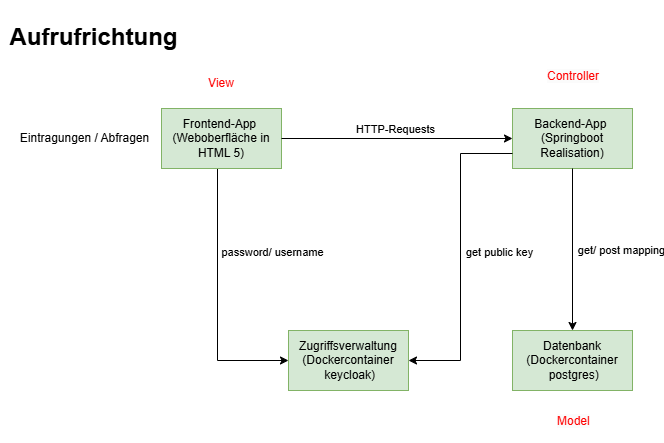

The diagram above was exported from draw.io. Its source (the exported page's mxGraphModel, read from the mxfile embedded in the PNG):
<mxGraphModel dx="1869" dy="565" grid="0" gridSize="10" guides="1" tooltips="1" connect="1" arrows="1" fold="1" page="1" pageScale="1" pageWidth="827" pageHeight="1169" math="0" shadow="0">
  <root>
    <mxCell id="0" />
    <mxCell id="1" parent="0" />
    <mxCell id="2M7UTcMi59Ey24drmNxz-14" style="edgeStyle=orthogonalEdgeStyle;rounded=0;orthogonalLoop=1;jettySize=auto;html=1;" edge="1" parent="1" source="2M7UTcMi59Ey24drmNxz-1" target="2M7UTcMi59Ey24drmNxz-9">
      <mxGeometry relative="1" as="geometry">
        <Array as="points">
          <mxPoint x="216" y="410" />
        </Array>
      </mxGeometry>
    </mxCell>
    <mxCell id="2M7UTcMi59Ey24drmNxz-16" value="password/ username" style="edgeLabel;html=1;align=center;verticalAlign=middle;resizable=0;points=[];" vertex="1" connectable="0" parent="2M7UTcMi59Ey24drmNxz-14">
      <mxGeometry x="-0.1787" y="3" relative="1" as="geometry">
        <mxPoint x="51" y="-25" as="offset" />
      </mxGeometry>
    </mxCell>
    <mxCell id="2M7UTcMi59Ey24drmNxz-1" value="Frontend-App&amp;nbsp;&lt;div&gt;(Weboberfläche in HTML 5)&lt;/div&gt;" style="rounded=0;whiteSpace=wrap;html=1;fillColor=#d5e8d4;strokeColor=#82b366;" vertex="1" parent="1">
      <mxGeometry x="160" y="158" width="120" height="60" as="geometry" />
    </mxCell>
    <mxCell id="2M7UTcMi59Ey24drmNxz-2" value="Backend-App&amp;nbsp;&lt;div&gt;(Springboot Realisation)&lt;/div&gt;" style="rounded=0;whiteSpace=wrap;html=1;fillColor=#d5e8d4;strokeColor=#82b366;" vertex="1" parent="1">
      <mxGeometry x="511" y="158" width="120" height="60" as="geometry" />
    </mxCell>
    <mxCell id="2M7UTcMi59Ey24drmNxz-3" value="&lt;div&gt;Datenbank (&lt;span style=&quot;background-color: initial;&quot;&gt;Dockercontainer&lt;/span&gt;&lt;/div&gt;&lt;div&gt;&amp;nbsp;postgres)&lt;/div&gt;" style="rounded=0;whiteSpace=wrap;html=1;fillColor=#d5e8d4;strokeColor=#82b366;" vertex="1" parent="1">
      <mxGeometry x="511" y="380" width="120" height="60" as="geometry" />
    </mxCell>
    <mxCell id="2M7UTcMi59Ey24drmNxz-4" value="&lt;font color=&quot;#ff0000&quot;&gt;View&lt;/font&gt;" style="text;html=1;align=center;verticalAlign=middle;whiteSpace=wrap;rounded=0;" vertex="1" parent="1">
      <mxGeometry x="190" y="118" width="60" height="30" as="geometry" />
    </mxCell>
    <mxCell id="2M7UTcMi59Ey24drmNxz-5" value="&lt;span style=&quot;font-family: Helvetica; font-size: 12px; font-style: normal; font-variant-ligatures: normal; font-variant-caps: normal; font-weight: 400; letter-spacing: normal; orphans: 2; text-align: center; text-indent: 0px; text-transform: none; widows: 2; word-spacing: 0px; -webkit-text-stroke-width: 0px; white-space: normal; background-color: rgb(251, 251, 251); text-decoration-thickness: initial; text-decoration-style: initial; text-decoration-color: initial; float: none; display: inline !important;&quot;&gt;&lt;font color=&quot;#ff0000&quot;&gt;Controller&lt;/font&gt;&lt;/span&gt;" style="text;whiteSpace=wrap;html=1;" vertex="1" parent="1">
      <mxGeometry x="544.000048828125" y="112" width="54" height="36" as="geometry" />
    </mxCell>
    <mxCell id="2M7UTcMi59Ey24drmNxz-6" value="&lt;span style=&quot;font-family: Helvetica; font-size: 12px; font-style: normal; font-variant-ligatures: normal; font-variant-caps: normal; font-weight: 400; letter-spacing: normal; orphans: 2; text-align: center; text-indent: 0px; text-transform: none; widows: 2; word-spacing: 0px; -webkit-text-stroke-width: 0px; white-space: normal; background-color: rgb(251, 251, 251); text-decoration-thickness: initial; text-decoration-style: initial; text-decoration-color: initial; float: none; display: inline !important;&quot;&gt;&lt;font color=&quot;#ff0000&quot;&gt;Model&lt;/font&gt;&lt;/span&gt;&lt;div&gt;&lt;span style=&quot;color: rgb(0, 0, 0); font-family: Helvetica; font-size: 12px; font-style: normal; font-variant-ligatures: normal; font-variant-caps: normal; font-weight: 400; letter-spacing: normal; orphans: 2; text-align: center; text-indent: 0px; text-transform: none; widows: 2; word-spacing: 0px; -webkit-text-stroke-width: 0px; white-space: normal; background-color: rgb(251, 251, 251); text-decoration-thickness: initial; text-decoration-style: initial; text-decoration-color: initial; display: inline !important; float: none;&quot;&gt;&lt;br&gt;&lt;/span&gt;&lt;/div&gt;" style="text;whiteSpace=wrap;html=1;" vertex="1" parent="1">
      <mxGeometry x="554.000048828125" y="457" width="54" height="36" as="geometry" />
    </mxCell>
    <mxCell id="2M7UTcMi59Ey24drmNxz-7" value="" style="endArrow=classic;html=1;rounded=0;exitX=1;exitY=0.5;exitDx=0;exitDy=0;entryX=0;entryY=0.5;entryDx=0;entryDy=0;" edge="1" parent="1" source="2M7UTcMi59Ey24drmNxz-1" target="2M7UTcMi59Ey24drmNxz-2">
      <mxGeometry width="50" height="50" relative="1" as="geometry">
        <mxPoint x="387" y="319" as="sourcePoint" />
        <mxPoint x="437" y="269" as="targetPoint" />
        <Array as="points" />
      </mxGeometry>
    </mxCell>
    <mxCell id="2M7UTcMi59Ey24drmNxz-10" value="HTTP-Requests" style="edgeLabel;html=1;align=center;verticalAlign=middle;resizable=0;points=[];" vertex="1" connectable="0" parent="2M7UTcMi59Ey24drmNxz-7">
      <mxGeometry x="0.2017" y="4" relative="1" as="geometry">
        <mxPoint x="-26" y="-6" as="offset" />
      </mxGeometry>
    </mxCell>
    <mxCell id="2M7UTcMi59Ey24drmNxz-8" value="" style="endArrow=classic;html=1;rounded=0;exitX=0.5;exitY=1;exitDx=0;exitDy=0;entryX=0.5;entryY=0;entryDx=0;entryDy=0;" edge="1" parent="1" source="2M7UTcMi59Ey24drmNxz-2" target="2M7UTcMi59Ey24drmNxz-3">
      <mxGeometry width="50" height="50" relative="1" as="geometry">
        <mxPoint x="423" y="308" as="sourcePoint" />
        <mxPoint x="654" y="308" as="targetPoint" />
        <Array as="points" />
      </mxGeometry>
    </mxCell>
    <mxCell id="2M7UTcMi59Ey24drmNxz-11" value="get/ post mapping" style="edgeLabel;html=1;align=center;verticalAlign=middle;resizable=0;points=[];" vertex="1" connectable="0" parent="2M7UTcMi59Ey24drmNxz-8">
      <mxGeometry y="2" relative="1" as="geometry">
        <mxPoint x="46" as="offset" />
      </mxGeometry>
    </mxCell>
    <mxCell id="2M7UTcMi59Ey24drmNxz-15" style="edgeStyle=orthogonalEdgeStyle;rounded=0;orthogonalLoop=1;jettySize=auto;html=1;exitX=1;exitY=0.5;exitDx=0;exitDy=0;entryX=0;entryY=0.75;entryDx=0;entryDy=0;startArrow=classic;startFill=1;endArrow=none;endFill=0;" edge="1" parent="1" source="2M7UTcMi59Ey24drmNxz-9" target="2M7UTcMi59Ey24drmNxz-2">
      <mxGeometry relative="1" as="geometry" />
    </mxCell>
    <mxCell id="N4vexeOwg_3pQj7hT87H-3" value="get public key" style="edgeLabel;html=1;align=center;verticalAlign=middle;resizable=0;points=[];" vertex="1" connectable="0" parent="2M7UTcMi59Ey24drmNxz-15">
      <mxGeometry x="0.074" y="-1" relative="1" as="geometry">
        <mxPoint x="37" y="6" as="offset" />
      </mxGeometry>
    </mxCell>
    <mxCell id="2M7UTcMi59Ey24drmNxz-9" value="&lt;div&gt;Zugriffsverwaltung&lt;/div&gt;&lt;div&gt;(&lt;span style=&quot;background-color: initial;&quot;&gt;Dockercontainer&lt;/span&gt;&lt;/div&gt;&lt;div&gt;&amp;nbsp;keycloak)&lt;/div&gt;" style="rounded=0;whiteSpace=wrap;html=1;fillColor=#d5e8d4;strokeColor=#82b366;" vertex="1" parent="1">
      <mxGeometry x="287" y="380" width="120" height="60" as="geometry" />
    </mxCell>
    <mxCell id="2M7UTcMi59Ey24drmNxz-17" value="Eintragungen / Abfragen" style="text;html=1;align=center;verticalAlign=middle;resizable=0;points=[];autosize=1;strokeColor=none;fillColor=none;" vertex="1" parent="1">
      <mxGeometry x="9" y="175" width="147" height="26" as="geometry" />
    </mxCell>
    <mxCell id="2M7UTcMi59Ey24drmNxz-26" value="&lt;h1&gt;Aufrufrichtung&lt;/h1&gt;" style="text;html=1;align=center;verticalAlign=middle;resizable=0;points=[];autosize=1;strokeColor=none;fillColor=none;" vertex="1" parent="1">
      <mxGeometry x="-1" y="50" width="186" height="73" as="geometry" />
    </mxCell>
  </root>
</mxGraphModel>